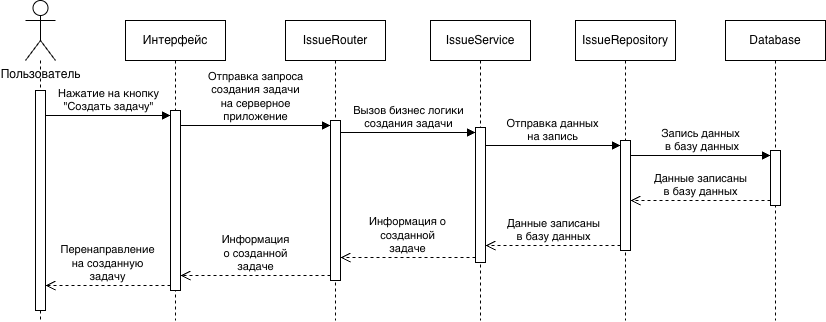

The diagram above was exported from draw.io. Its source (the exported page's mxGraphModel, read from the mxfile embedded in the PNG):
<mxGraphModel dx="976" dy="755" grid="1" gridSize="10" guides="1" tooltips="1" connect="1" arrows="1" fold="1" page="1" pageScale="1" pageWidth="827" pageHeight="1169" math="0" shadow="0">
  <root>
    <mxCell id="0" />
    <mxCell id="1" parent="0" />
    <mxCell id="SoL5d9QTw7c96ARNS1Y5-25" edge="1" parent="1" source="SoL5d9QTw7c96ARNS1Y5-39" style="html=1;verticalAlign=bottom;endArrow=block;curved=0;rounded=0;entryX=0;entryY=0;entryDx=0;entryDy=5;" target="SoL5d9QTw7c96ARNS1Y5-24" value="Нажатие на кнопку&lt;br&gt;&quot;Создать задачу&quot;">
      <mxGeometry relative="1" x="0.0043" as="geometry">
        <mxPoint as="offset" />
        <mxPoint x="160" y="515" as="sourcePoint" />
      </mxGeometry>
    </mxCell>
    <mxCell id="SoL5d9QTw7c96ARNS1Y5-26" edge="1" parent="1" source="SoL5d9QTw7c96ARNS1Y5-24" style="html=1;verticalAlign=bottom;endArrow=open;dashed=1;endSize=8;curved=0;rounded=0;exitX=0;exitY=1;exitDx=0;exitDy=-5;" target="SoL5d9QTw7c96ARNS1Y5-39" value="Перенаправление&lt;br&gt;на созданную&lt;br&gt;задачу">
      <mxGeometry relative="1" as="geometry">
        <mxPoint x="160" y="585" as="targetPoint" />
      </mxGeometry>
    </mxCell>
    <mxCell id="SoL5d9QTw7c96ARNS1Y5-28" parent="1" style="shape=umlLifeline;perimeter=lifelinePerimeter;whiteSpace=wrap;html=1;container=1;dropTarget=0;collapsible=0;recursiveResize=0;outlineConnect=0;portConstraint=eastwest;newEdgeStyle={&quot;curved&quot;:0,&quot;rounded&quot;:0};" value="Интерфейс" vertex="1">
      <mxGeometry height="300" width="100" x="240" y="410" as="geometry" />
    </mxCell>
    <mxCell id="SoL5d9QTw7c96ARNS1Y5-24" parent="SoL5d9QTw7c96ARNS1Y5-28" style="html=1;points=[[0,0,0,0,5],[0,1,0,0,-5],[1,0,0,0,5],[1,1,0,0,-5]];perimeter=orthogonalPerimeter;outlineConnect=0;targetShapes=umlLifeline;portConstraint=eastwest;newEdgeStyle={&quot;curved&quot;:0,&quot;rounded&quot;:0};" value="" vertex="1">
      <mxGeometry height="180" width="10" x="45" y="90" as="geometry" />
    </mxCell>
    <mxCell id="SoL5d9QTw7c96ARNS1Y5-29" parent="1" style="shape=umlLifeline;perimeter=lifelinePerimeter;whiteSpace=wrap;html=1;container=1;dropTarget=0;collapsible=0;recursiveResize=0;outlineConnect=0;portConstraint=eastwest;newEdgeStyle={&quot;curved&quot;:0,&quot;rounded&quot;:0};" value="IssueRouter" vertex="1">
      <mxGeometry height="300" width="100" x="400" y="410" as="geometry" />
    </mxCell>
    <mxCell id="SoL5d9QTw7c96ARNS1Y5-41" parent="SoL5d9QTw7c96ARNS1Y5-29" style="html=1;points=[[0,0,0,0,5],[0,1,0,0,-5],[1,0,0,0,5],[1,1,0,0,-5]];perimeter=orthogonalPerimeter;outlineConnect=0;targetShapes=umlLifeline;portConstraint=eastwest;newEdgeStyle={&quot;curved&quot;:0,&quot;rounded&quot;:0};" value="" vertex="1">
      <mxGeometry height="160" width="10" x="45" y="100" as="geometry" />
    </mxCell>
    <mxCell id="SoL5d9QTw7c96ARNS1Y5-33" edge="1" parent="1" source="SoL5d9QTw7c96ARNS1Y5-39" style="edgeStyle=orthogonalEdgeStyle;rounded=0;orthogonalLoop=1;jettySize=auto;html=1;endArrow=none;endFill=0;dashed=1;">
      <mxGeometry relative="1" as="geometry">
        <Array as="points">
          <mxPoint x="155" y="660" />
          <mxPoint x="155" y="660" />
        </Array>
        <mxPoint x="155" y="710" as="targetPoint" />
      </mxGeometry>
    </mxCell>
    <mxCell id="SoL5d9QTw7c96ARNS1Y5-31" parent="1" style="shape=umlActor;verticalLabelPosition=bottom;verticalAlign=top;html=1;" value="Пользователь" vertex="1">
      <mxGeometry height="60" width="30" x="140" y="390" as="geometry" />
    </mxCell>
    <mxCell id="SoL5d9QTw7c96ARNS1Y5-34" parent="1" style="shape=umlLifeline;perimeter=lifelinePerimeter;whiteSpace=wrap;html=1;container=1;dropTarget=0;collapsible=0;recursiveResize=0;outlineConnect=0;portConstraint=eastwest;newEdgeStyle={&quot;curved&quot;:0,&quot;rounded&quot;:0};" value="IssueService" vertex="1">
      <mxGeometry height="300" width="100" x="545" y="410" as="geometry" />
    </mxCell>
    <mxCell id="SoL5d9QTw7c96ARNS1Y5-45" parent="SoL5d9QTw7c96ARNS1Y5-34" style="html=1;points=[[0,0,0,0,5],[0,1,0,0,-5],[1,0,0,0,5],[1,1,0,0,-5]];perimeter=orthogonalPerimeter;outlineConnect=0;targetShapes=umlLifeline;portConstraint=eastwest;newEdgeStyle={&quot;curved&quot;:0,&quot;rounded&quot;:0};" value="" vertex="1">
      <mxGeometry height="135" width="10" x="45" y="107" as="geometry" />
    </mxCell>
    <mxCell id="SoL5d9QTw7c96ARNS1Y5-35" parent="1" style="shape=umlLifeline;perimeter=lifelinePerimeter;whiteSpace=wrap;html=1;container=1;dropTarget=0;collapsible=0;recursiveResize=0;outlineConnect=0;portConstraint=eastwest;newEdgeStyle={&quot;curved&quot;:0,&quot;rounded&quot;:0};" value="IssueRepository" vertex="1">
      <mxGeometry height="300" width="100" x="690" y="410" as="geometry" />
    </mxCell>
    <mxCell id="SoL5d9QTw7c96ARNS1Y5-48" parent="SoL5d9QTw7c96ARNS1Y5-35" style="html=1;points=[[0,0,0,0,5],[0,1,0,0,-5],[1,0,0,0,5],[1,1,0,0,-5]];perimeter=orthogonalPerimeter;outlineConnect=0;targetShapes=umlLifeline;portConstraint=eastwest;newEdgeStyle={&quot;curved&quot;:0,&quot;rounded&quot;:0};" value="" vertex="1">
      <mxGeometry height="110" width="10" x="45" y="120" as="geometry" />
    </mxCell>
    <mxCell id="SoL5d9QTw7c96ARNS1Y5-42" edge="1" parent="1" source="SoL5d9QTw7c96ARNS1Y5-24" style="html=1;verticalAlign=bottom;endArrow=block;curved=0;rounded=0;entryX=0;entryY=0;entryDx=0;entryDy=5;" target="SoL5d9QTw7c96ARNS1Y5-41" value="Отправка запроса&lt;br&gt;создания задачи&lt;br&gt;&lt;div&gt;на серверное&lt;br&gt;приложение&lt;/div&gt;">
      <mxGeometry relative="1" x="0.0025" as="geometry">
        <mxPoint as="offset" />
        <mxPoint x="280" y="535" as="sourcePoint" />
      </mxGeometry>
    </mxCell>
    <mxCell id="SoL5d9QTw7c96ARNS1Y5-43" edge="1" parent="1" source="SoL5d9QTw7c96ARNS1Y5-41" style="html=1;verticalAlign=bottom;endArrow=open;dashed=1;endSize=8;curved=0;rounded=0;exitX=0;exitY=1;exitDx=0;exitDy=-5;" target="SoL5d9QTw7c96ARNS1Y5-24" value="Информация&lt;br&gt;о созданной&lt;br&gt;задаче">
      <mxGeometry relative="1" x="0.002" as="geometry">
        <mxPoint as="offset" />
        <mxPoint x="280" y="605" as="targetPoint" />
      </mxGeometry>
    </mxCell>
    <mxCell id="SoL5d9QTw7c96ARNS1Y5-46" edge="1" parent="1" source="SoL5d9QTw7c96ARNS1Y5-41" style="html=1;verticalAlign=bottom;endArrow=block;curved=0;rounded=0;entryX=0;entryY=0;entryDx=0;entryDy=5;" target="SoL5d9QTw7c96ARNS1Y5-45" value="Вызов бизнес логики&lt;br&gt;создания задачи">
      <mxGeometry relative="1" as="geometry">
        <mxPoint x="460" y="550" as="sourcePoint" />
      </mxGeometry>
    </mxCell>
    <mxCell id="SoL5d9QTw7c96ARNS1Y5-47" edge="1" parent="1" source="SoL5d9QTw7c96ARNS1Y5-45" style="html=1;verticalAlign=bottom;endArrow=open;dashed=1;endSize=8;curved=0;rounded=0;exitX=0;exitY=1;exitDx=0;exitDy=-5;" target="SoL5d9QTw7c96ARNS1Y5-41" value="Информация о&lt;br&gt;созданной&lt;br&gt;задаче">
      <mxGeometry relative="1" x="0.0028" as="geometry">
        <mxPoint as="offset" />
        <mxPoint x="460" y="620" as="targetPoint" />
      </mxGeometry>
    </mxCell>
    <mxCell id="SoL5d9QTw7c96ARNS1Y5-49" edge="1" parent="1" source="SoL5d9QTw7c96ARNS1Y5-45" style="html=1;verticalAlign=bottom;endArrow=block;curved=0;rounded=0;entryX=0;entryY=0;entryDx=0;entryDy=5;" target="SoL5d9QTw7c96ARNS1Y5-48" value="Отправка данных&lt;br&gt;на запись">
      <mxGeometry relative="1" x="-0.0014" as="geometry">
        <mxPoint as="offset" />
        <mxPoint x="600" y="565" as="sourcePoint" />
      </mxGeometry>
    </mxCell>
    <mxCell id="SoL5d9QTw7c96ARNS1Y5-50" edge="1" parent="1" source="SoL5d9QTw7c96ARNS1Y5-48" style="html=1;verticalAlign=bottom;endArrow=open;dashed=1;endSize=8;curved=0;rounded=0;exitX=0;exitY=1;exitDx=0;exitDy=-5;" target="SoL5d9QTw7c96ARNS1Y5-45" value="Данные записаны&lt;br&gt;в базу данных">
      <mxGeometry relative="1" x="-0.0014" as="geometry">
        <mxPoint as="offset" />
        <mxPoint x="600" y="635" as="targetPoint" />
      </mxGeometry>
    </mxCell>
    <mxCell id="SoL5d9QTw7c96ARNS1Y5-51" parent="1" style="shape=umlLifeline;perimeter=lifelinePerimeter;whiteSpace=wrap;html=1;container=1;dropTarget=0;collapsible=0;recursiveResize=0;outlineConnect=0;portConstraint=eastwest;newEdgeStyle={&quot;curved&quot;:0,&quot;rounded&quot;:0};" value="Database" vertex="1">
      <mxGeometry height="300" width="100" x="840" y="410" as="geometry" />
    </mxCell>
    <mxCell id="SoL5d9QTw7c96ARNS1Y5-53" parent="SoL5d9QTw7c96ARNS1Y5-51" style="html=1;points=[[0,0,0,0,5],[0,1,0,0,-5],[1,0,0,0,5],[1,1,0,0,-5]];perimeter=orthogonalPerimeter;outlineConnect=0;targetShapes=umlLifeline;portConstraint=eastwest;newEdgeStyle={&quot;curved&quot;:0,&quot;rounded&quot;:0};" value="" vertex="1">
      <mxGeometry height="55" width="10" x="45" y="130" as="geometry" />
    </mxCell>
    <mxCell id="SoL5d9QTw7c96ARNS1Y5-54" edge="1" parent="1" source="SoL5d9QTw7c96ARNS1Y5-48" style="html=1;verticalAlign=bottom;endArrow=block;curved=0;rounded=0;entryX=0;entryY=0;entryDx=0;entryDy=5;" target="SoL5d9QTw7c96ARNS1Y5-53" value="Запись данных&lt;br&gt;&amp;nbsp;в базу данных">
      <mxGeometry relative="1" as="geometry">
        <mxPoint x="740" y="590" as="sourcePoint" />
      </mxGeometry>
    </mxCell>
    <mxCell id="SoL5d9QTw7c96ARNS1Y5-55" edge="1" parent="1" source="SoL5d9QTw7c96ARNS1Y5-53" style="html=1;verticalAlign=bottom;endArrow=open;dashed=1;endSize=8;curved=0;rounded=0;exitX=0;exitY=1;exitDx=0;exitDy=-5;" target="SoL5d9QTw7c96ARNS1Y5-48" value="Данные записаны&lt;br&gt;в базу данных">
      <mxGeometry relative="1" as="geometry">
        <mxPoint x="740" y="660" as="targetPoint" />
      </mxGeometry>
    </mxCell>
    <mxCell id="SoL5d9QTw7c96ARNS1Y5-56" edge="1" parent="1" source="SoL5d9QTw7c96ARNS1Y5-31" style="edgeStyle=orthogonalEdgeStyle;rounded=0;orthogonalLoop=1;jettySize=auto;html=1;endArrow=none;endFill=0;dashed=1;" target="SoL5d9QTw7c96ARNS1Y5-39" value="">
      <mxGeometry relative="1" as="geometry">
        <Array as="points">
          <mxPoint x="155" y="510" />
          <mxPoint x="155" y="510" />
        </Array>
        <mxPoint x="155" y="450" as="sourcePoint" />
        <mxPoint x="155" y="820" as="targetPoint" />
      </mxGeometry>
    </mxCell>
    <mxCell id="SoL5d9QTw7c96ARNS1Y5-39" parent="1" style="html=1;points=[[0,0,0,0,5],[0,1,0,0,-5],[1,0,0,0,5],[1,1,0,0,-5]];perimeter=orthogonalPerimeter;outlineConnect=0;targetShapes=umlLifeline;portConstraint=eastwest;newEdgeStyle={&quot;curved&quot;:0,&quot;rounded&quot;:0};" value="" vertex="1">
      <mxGeometry height="220" width="10" x="150" y="480" as="geometry" />
    </mxCell>
  </root>
</mxGraphModel>